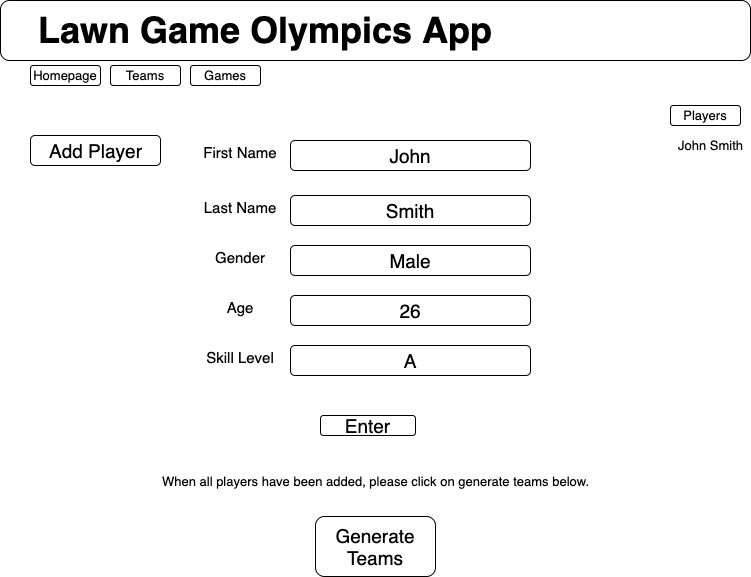

The diagram above was exported from draw.io. Its source (the exported page's mxGraphModel, read from the mxfile embedded in the PNG):
<mxGraphModel dx="771" dy="1588" grid="1" gridSize="10" guides="1" tooltips="1" connect="1" arrows="1" fold="1" page="1" pageScale="1" pageWidth="850" pageHeight="1100" math="0" shadow="0">
  <root>
    <mxCell id="0" />
    <mxCell id="1" parent="0" />
    <mxCell id="1jMVcZy5iySmUQJLbqRO-12" value="" style="rounded=1;whiteSpace=wrap;html=1;" vertex="1" parent="1">
      <mxGeometry y="-35" width="750" height="60" as="geometry" />
    </mxCell>
    <mxCell id="1jMVcZy5iySmUQJLbqRO-14" value="&lt;font style=&quot;font-size: 36px&quot;&gt;&lt;b style=&quot;font-size: 36px&quot;&gt;Lawn Game Olympics App&amp;nbsp;&lt;/b&gt;&lt;/font&gt;" style="text;html=1;strokeColor=none;fillColor=none;align=center;verticalAlign=middle;whiteSpace=wrap;rounded=0;fontSize=36;" vertex="1" parent="1">
      <mxGeometry y="-15" width="540" height="20" as="geometry" />
    </mxCell>
    <mxCell id="1jMVcZy5iySmUQJLbqRO-16" value="Add Player" style="rounded=1;fontSize=19;align=center;html=1;" vertex="1" parent="1">
      <mxGeometry x="30" y="100" width="130" height="30" as="geometry" />
    </mxCell>
    <mxCell id="1jMVcZy5iySmUQJLbqRO-18" value="&lt;font style=&quot;font-size: 15px&quot;&gt;First Name&lt;/font&gt;" style="text;html=1;strokeColor=none;fillColor=none;align=center;verticalAlign=middle;whiteSpace=wrap;rounded=0;fontSize=19;" vertex="1" parent="1">
      <mxGeometry x="190" y="105" width="100" height="20" as="geometry" />
    </mxCell>
    <mxCell id="1jMVcZy5iySmUQJLbqRO-19" value="John" style="rounded=1;whiteSpace=wrap;html=1;fontSize=19;" vertex="1" parent="1">
      <mxGeometry x="290" y="105" width="240" height="30" as="geometry" />
    </mxCell>
    <mxCell id="1jMVcZy5iySmUQJLbqRO-20" value="&lt;font style=&quot;font-size: 15px&quot;&gt;Last Name&lt;/font&gt;" style="text;html=1;strokeColor=none;fillColor=none;align=center;verticalAlign=middle;whiteSpace=wrap;rounded=0;fontSize=19;" vertex="1" parent="1">
      <mxGeometry x="190" y="160" width="100" height="20" as="geometry" />
    </mxCell>
    <mxCell id="1jMVcZy5iySmUQJLbqRO-21" value="Smith" style="rounded=1;whiteSpace=wrap;html=1;fontSize=19;" vertex="1" parent="1">
      <mxGeometry x="290" y="160" width="240" height="30" as="geometry" />
    </mxCell>
    <mxCell id="1jMVcZy5iySmUQJLbqRO-22" value="&lt;font style=&quot;font-size: 15px&quot;&gt;Gender&lt;/font&gt;" style="text;html=1;strokeColor=none;fillColor=none;align=center;verticalAlign=middle;whiteSpace=wrap;rounded=0;fontSize=19;" vertex="1" parent="1">
      <mxGeometry x="190" y="210" width="100" height="20" as="geometry" />
    </mxCell>
    <mxCell id="1jMVcZy5iySmUQJLbqRO-23" value="Male" style="rounded=1;whiteSpace=wrap;html=1;fontSize=19;" vertex="1" parent="1">
      <mxGeometry x="290" y="210" width="240" height="30" as="geometry" />
    </mxCell>
    <mxCell id="1jMVcZy5iySmUQJLbqRO-24" value="&lt;font style=&quot;font-size: 15px&quot;&gt;Age&lt;/font&gt;" style="text;html=1;strokeColor=none;fillColor=none;align=center;verticalAlign=middle;whiteSpace=wrap;rounded=0;fontSize=19;" vertex="1" parent="1">
      <mxGeometry x="190" y="260" width="100" height="20" as="geometry" />
    </mxCell>
    <mxCell id="1jMVcZy5iySmUQJLbqRO-25" value="26" style="rounded=1;whiteSpace=wrap;html=1;fontSize=19;" vertex="1" parent="1">
      <mxGeometry x="290" y="260" width="240" height="30" as="geometry" />
    </mxCell>
    <mxCell id="1jMVcZy5iySmUQJLbqRO-28" value="&lt;font style=&quot;font-size: 15px&quot;&gt;Skill Level&lt;/font&gt;" style="text;html=1;strokeColor=none;fillColor=none;align=center;verticalAlign=middle;whiteSpace=wrap;rounded=0;fontSize=19;" vertex="1" parent="1">
      <mxGeometry x="190" y="310" width="100" height="20" as="geometry" />
    </mxCell>
    <mxCell id="1jMVcZy5iySmUQJLbqRO-29" value="A" style="rounded=1;whiteSpace=wrap;html=1;fontSize=19;" vertex="1" parent="1">
      <mxGeometry x="290" y="310" width="240" height="30" as="geometry" />
    </mxCell>
    <mxCell id="1jMVcZy5iySmUQJLbqRO-32" value="Enter" style="rounded=1;whiteSpace=wrap;html=1;fontSize=19;" vertex="1" parent="1">
      <mxGeometry x="320" y="380" width="95" height="20" as="geometry" />
    </mxCell>
    <mxCell id="1jMVcZy5iySmUQJLbqRO-33" value="Generate Teams" style="rounded=1;whiteSpace=wrap;html=1;fontSize=19;" vertex="1" parent="1">
      <mxGeometry x="315" y="481" width="120" height="60" as="geometry" />
    </mxCell>
    <mxCell id="1jMVcZy5iySmUQJLbqRO-34" value="When all players have been added, please click on generate teams below." style="text;html=1;align=center;verticalAlign=middle;resizable=0;points=[];autosize=1;strokeColor=none;fontSize=13;" vertex="1" parent="1">
      <mxGeometry x="155" y="436" width="440" height="20" as="geometry" />
    </mxCell>
    <mxCell id="1jMVcZy5iySmUQJLbqRO-35" value="Homepage" style="rounded=1;whiteSpace=wrap;html=1;fontSize=13;" vertex="1" parent="1">
      <mxGeometry x="30" y="30" width="70" height="20" as="geometry" />
    </mxCell>
    <mxCell id="1jMVcZy5iySmUQJLbqRO-36" value="Teams" style="rounded=1;whiteSpace=wrap;html=1;fontSize=13;" vertex="1" parent="1">
      <mxGeometry x="110" y="30" width="70" height="20" as="geometry" />
    </mxCell>
    <mxCell id="1jMVcZy5iySmUQJLbqRO-37" value="Games" style="rounded=1;whiteSpace=wrap;html=1;fontSize=13;" vertex="1" parent="1">
      <mxGeometry x="190" y="30" width="70" height="20" as="geometry" />
    </mxCell>
    <mxCell id="1jMVcZy5iySmUQJLbqRO-38" value="Players" style="rounded=1;whiteSpace=wrap;html=1;fontSize=13;" vertex="1" parent="1">
      <mxGeometry x="670" y="70" width="70" height="20" as="geometry" />
    </mxCell>
    <mxCell id="1jMVcZy5iySmUQJLbqRO-39" value="John Smith" style="text;html=1;align=center;verticalAlign=middle;resizable=0;points=[];autosize=1;strokeColor=none;fontSize=13;" vertex="1" parent="1">
      <mxGeometry x="670" y="100" width="80" height="20" as="geometry" />
    </mxCell>
  </root>
</mxGraphModel>